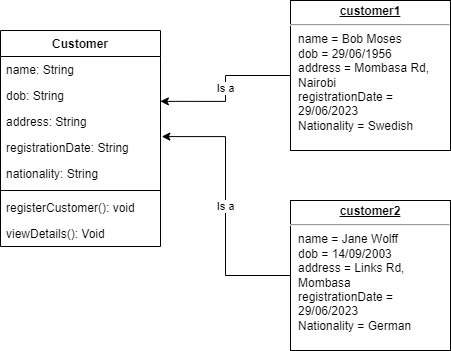

The diagram above was exported from draw.io. Its source (the exported page's mxGraphModel, read from the mxfile embedded in the PNG):
<mxGraphModel dx="683" dy="402" grid="1" gridSize="10" guides="1" tooltips="1" connect="1" arrows="1" fold="1" page="1" pageScale="1" pageWidth="850" pageHeight="1100" math="0" shadow="0">
  <root>
    <mxCell id="0" />
    <mxCell id="1" parent="0" />
    <mxCell id="2IaL95CpUu7de0mx7Nps-1" value="Customer" style="swimlane;fontStyle=1;align=center;verticalAlign=top;childLayout=stackLayout;horizontal=1;startSize=26;horizontalStack=0;resizeParent=1;resizeParentMax=0;resizeLast=0;collapsible=1;marginBottom=0;whiteSpace=wrap;html=1;" vertex="1" parent="1">
      <mxGeometry x="340" y="390" width="160" height="216" as="geometry" />
    </mxCell>
    <mxCell id="2IaL95CpUu7de0mx7Nps-2" value="name: String" style="text;strokeColor=none;fillColor=none;align=left;verticalAlign=top;spacingLeft=4;spacingRight=4;overflow=hidden;rotatable=0;points=[[0,0.5],[1,0.5]];portConstraint=eastwest;whiteSpace=wrap;html=1;" vertex="1" parent="2IaL95CpUu7de0mx7Nps-1">
      <mxGeometry y="26" width="160" height="26" as="geometry" />
    </mxCell>
    <mxCell id="2IaL95CpUu7de0mx7Nps-5" value="dob: String" style="text;strokeColor=none;fillColor=none;align=left;verticalAlign=top;spacingLeft=4;spacingRight=4;overflow=hidden;rotatable=0;points=[[0,0.5],[1,0.5]];portConstraint=eastwest;whiteSpace=wrap;html=1;" vertex="1" parent="2IaL95CpUu7de0mx7Nps-1">
      <mxGeometry y="52" width="160" height="26" as="geometry" />
    </mxCell>
    <mxCell id="2IaL95CpUu7de0mx7Nps-6" value="address: String" style="text;strokeColor=none;fillColor=none;align=left;verticalAlign=top;spacingLeft=4;spacingRight=4;overflow=hidden;rotatable=0;points=[[0,0.5],[1,0.5]];portConstraint=eastwest;whiteSpace=wrap;html=1;" vertex="1" parent="2IaL95CpUu7de0mx7Nps-1">
      <mxGeometry y="78" width="160" height="26" as="geometry" />
    </mxCell>
    <mxCell id="2IaL95CpUu7de0mx7Nps-7" value="registrationDate: String" style="text;strokeColor=none;fillColor=none;align=left;verticalAlign=top;spacingLeft=4;spacingRight=4;overflow=hidden;rotatable=0;points=[[0,0.5],[1,0.5]];portConstraint=eastwest;whiteSpace=wrap;html=1;" vertex="1" parent="2IaL95CpUu7de0mx7Nps-1">
      <mxGeometry y="104" width="160" height="26" as="geometry" />
    </mxCell>
    <mxCell id="2IaL95CpUu7de0mx7Nps-8" value="nationality: String" style="text;strokeColor=none;fillColor=none;align=left;verticalAlign=top;spacingLeft=4;spacingRight=4;overflow=hidden;rotatable=0;points=[[0,0.5],[1,0.5]];portConstraint=eastwest;whiteSpace=wrap;html=1;" vertex="1" parent="2IaL95CpUu7de0mx7Nps-1">
      <mxGeometry y="130" width="160" height="26" as="geometry" />
    </mxCell>
    <mxCell id="2IaL95CpUu7de0mx7Nps-3" value="" style="line;strokeWidth=1;fillColor=none;align=left;verticalAlign=middle;spacingTop=-1;spacingLeft=3;spacingRight=3;rotatable=0;labelPosition=right;points=[];portConstraint=eastwest;strokeColor=inherit;" vertex="1" parent="2IaL95CpUu7de0mx7Nps-1">
      <mxGeometry y="156" width="160" height="8" as="geometry" />
    </mxCell>
    <mxCell id="2IaL95CpUu7de0mx7Nps-4" value="registerCustomer(): void" style="text;strokeColor=none;fillColor=none;align=left;verticalAlign=top;spacingLeft=4;spacingRight=4;overflow=hidden;rotatable=0;points=[[0,0.5],[1,0.5]];portConstraint=eastwest;whiteSpace=wrap;html=1;" vertex="1" parent="2IaL95CpUu7de0mx7Nps-1">
      <mxGeometry y="164" width="160" height="26" as="geometry" />
    </mxCell>
    <mxCell id="2IaL95CpUu7de0mx7Nps-9" value="viewDetails(): Void" style="text;strokeColor=none;fillColor=none;align=left;verticalAlign=top;spacingLeft=4;spacingRight=4;overflow=hidden;rotatable=0;points=[[0,0.5],[1,0.5]];portConstraint=eastwest;whiteSpace=wrap;html=1;" vertex="1" parent="2IaL95CpUu7de0mx7Nps-1">
      <mxGeometry y="190" width="160" height="26" as="geometry" />
    </mxCell>
    <mxCell id="2IaL95CpUu7de0mx7Nps-15" value="Is a" style="edgeStyle=orthogonalEdgeStyle;rounded=0;orthogonalLoop=1;jettySize=auto;html=1;exitX=0;exitY=0.5;exitDx=0;exitDy=0;entryX=0.999;entryY=0.725;entryDx=0;entryDy=0;entryPerimeter=0;" edge="1" parent="1" source="2IaL95CpUu7de0mx7Nps-10" target="2IaL95CpUu7de0mx7Nps-5">
      <mxGeometry relative="1" as="geometry" />
    </mxCell>
    <mxCell id="2IaL95CpUu7de0mx7Nps-10" value="&lt;p style=&quot;margin:0px;margin-top:4px;text-align:center;text-decoration:underline;&quot;&gt;&lt;b&gt;customer1&lt;/b&gt;&lt;/p&gt;&lt;hr&gt;&lt;p style=&quot;margin:0px;margin-left:8px;&quot;&gt;name = Bob Moses&lt;br&gt;dob = 29/06/1956&lt;br&gt;address = Mombasa Rd, Nairobi&lt;/p&gt;&lt;p style=&quot;margin:0px;margin-left:8px;&quot;&gt;registrationDate = 29/06/2023&lt;/p&gt;&lt;p style=&quot;margin:0px;margin-left:8px;&quot;&gt;Nationality = Swedish&lt;/p&gt;&lt;p style=&quot;margin:0px;margin-left:8px;&quot;&gt;&lt;br&gt;&lt;/p&gt;" style="verticalAlign=top;align=left;overflow=fill;fontSize=12;fontFamily=Helvetica;html=1;whiteSpace=wrap;" vertex="1" parent="1">
      <mxGeometry x="630" y="360" width="160" height="150" as="geometry" />
    </mxCell>
    <mxCell id="2IaL95CpUu7de0mx7Nps-14" value="Is a" style="edgeStyle=orthogonalEdgeStyle;rounded=0;orthogonalLoop=1;jettySize=auto;html=1;exitX=0;exitY=0.5;exitDx=0;exitDy=0;entryX=1.008;entryY=0.081;entryDx=0;entryDy=0;entryPerimeter=0;" edge="1" parent="1" source="2IaL95CpUu7de0mx7Nps-12" target="2IaL95CpUu7de0mx7Nps-7">
      <mxGeometry relative="1" as="geometry" />
    </mxCell>
    <mxCell id="2IaL95CpUu7de0mx7Nps-12" value="&lt;p style=&quot;margin:0px;margin-top:4px;text-align:center;text-decoration:underline;&quot;&gt;&lt;b&gt;customer2&lt;/b&gt;&lt;/p&gt;&lt;hr&gt;&lt;p style=&quot;margin:0px;margin-left:8px;&quot;&gt;name = Jane Wolff&lt;br&gt;dob = 14/09/2003&lt;br&gt;address = Links Rd, Mombasa&lt;/p&gt;&lt;p style=&quot;margin:0px;margin-left:8px;&quot;&gt;registrationDate = 29/06/2023&lt;/p&gt;&lt;p style=&quot;margin:0px;margin-left:8px;&quot;&gt;Nationality = German&lt;/p&gt;&lt;p style=&quot;margin:0px;margin-left:8px;&quot;&gt;&lt;br&gt;&lt;/p&gt;" style="verticalAlign=top;align=left;overflow=fill;fontSize=12;fontFamily=Helvetica;html=1;whiteSpace=wrap;" vertex="1" parent="1">
      <mxGeometry x="630" y="560" width="160" height="150" as="geometry" />
    </mxCell>
  </root>
</mxGraphModel>